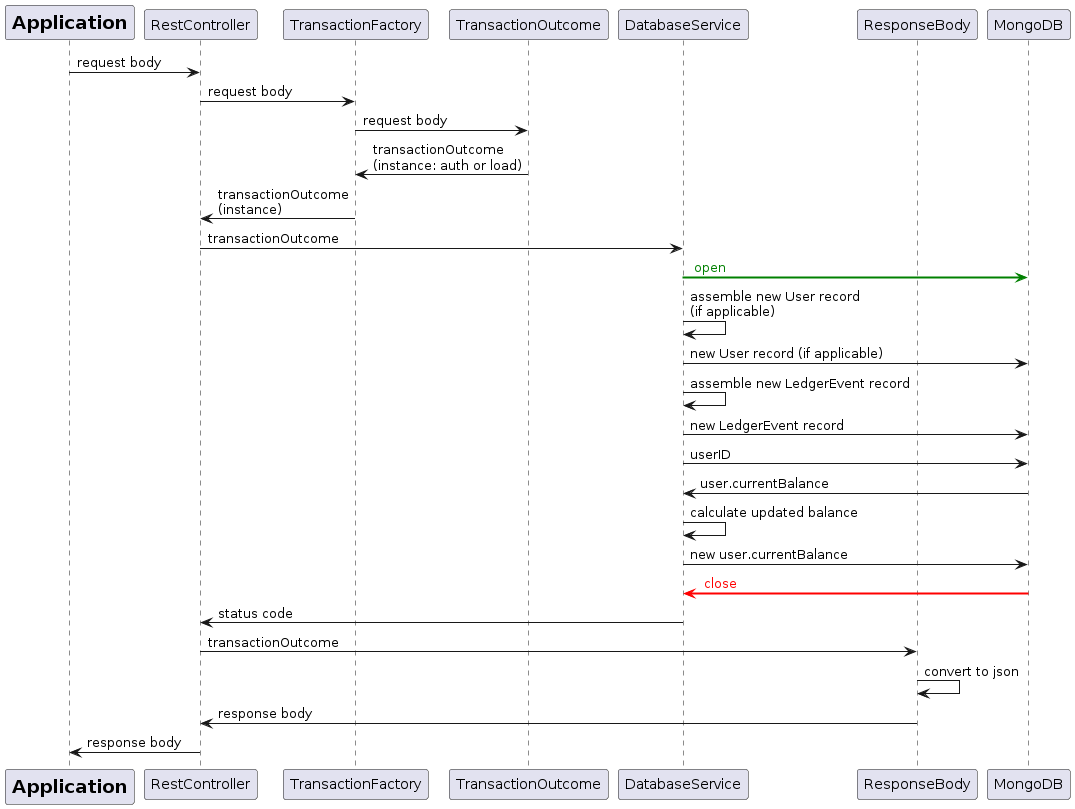

The diagram above was rendered by PlantUML. Its source (embedded in the PNG):
@startuml
<style>
.greenBold {
  arrow {
    LineColor green
    LineThickness 2
  }
}
.redBold {
  arrow {
    LineColor red
    LineThickness 2
  }
}
</style>

participant Participant [
    =Application
]

participant RestController
participant TransactionFactory
participant TransactionOutcome
participant DatabaseService
participant ResponseBody
participant MongoDB

Participant -> RestController            : request body
RestController -> TransactionFactory     : request body
TransactionFactory -> TransactionOutcome : request body
TransactionOutcome -> TransactionFactory : transactionOutcome\n(instance: auth or load)
TransactionFactory -> RestController     : transactionOutcome\n(instance)
RestController -> DatabaseService        : transactionOutcome
DatabaseService -> MongoDB <<greenBold>> : <color:green> open
DatabaseService -> DatabaseService       : assemble new User record\n(if applicable)
DatabaseService -> MongoDB               : new User record (if applicable)
DatabaseService -> DatabaseService       : assemble new LedgerEvent record
DatabaseService -> MongoDB               : new LedgerEvent record
DatabaseService -> MongoDB               : userID
MongoDB -> DatabaseService               : user.currentBalance
DatabaseService -> DatabaseService       : calculate updated balance
DatabaseService -> MongoDB               : new user.currentBalance
MongoDB -> DatabaseService <<redBold>>   : <color:red> close
DatabaseService -> RestController        : status code
RestController -> ResponseBody           : transactionOutcome
ResponseBody -> ResponseBody             : convert to json 
ResponseBody -> RestController           : response body
RestController -> Participant            : response body
@enduml